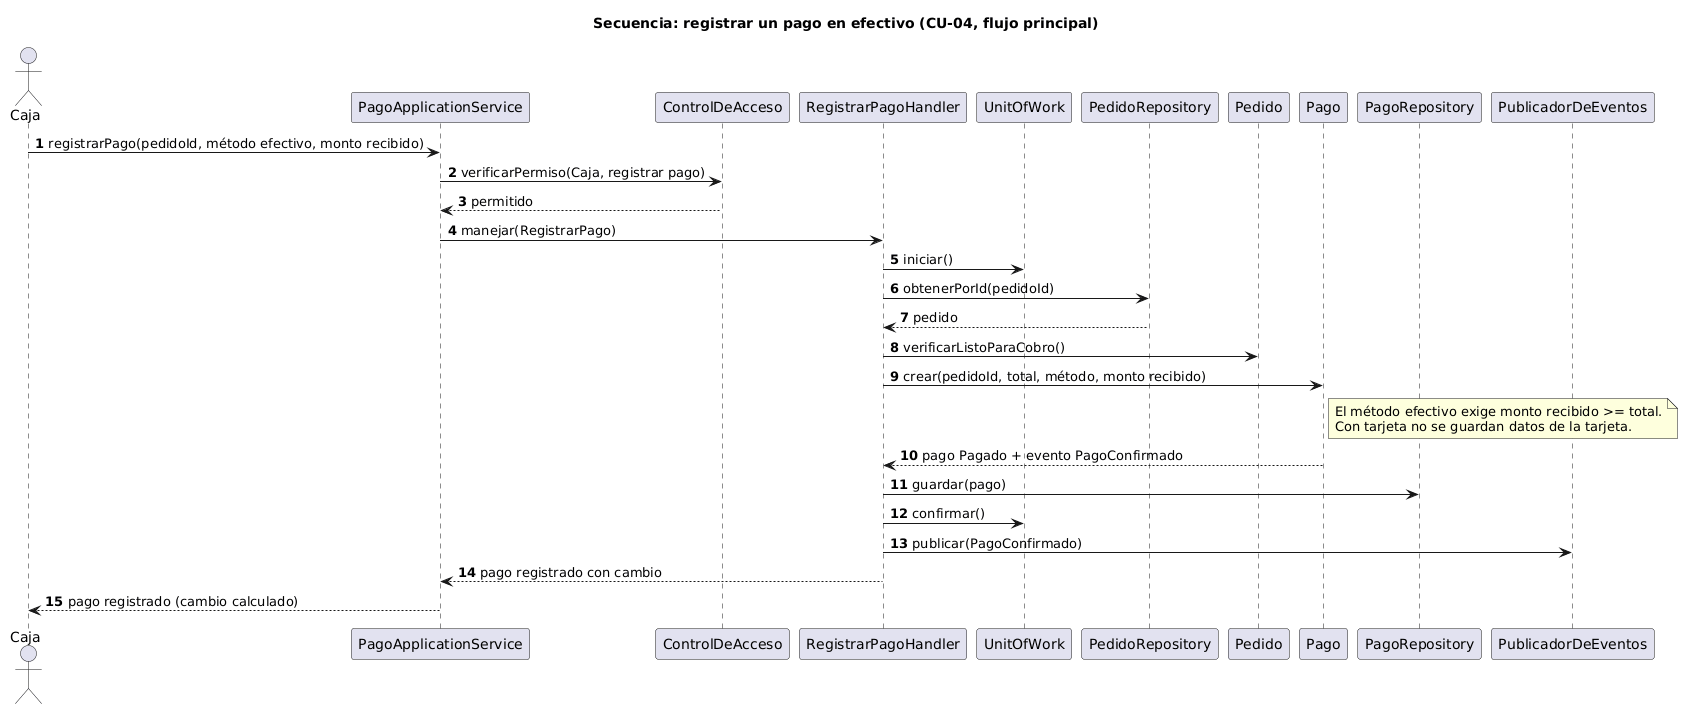

The diagram above was rendered by PlantUML. Its source (embedded in the PNG):
@startuml
title Secuencia: registrar un pago en efectivo (CU-04, flujo principal)

skinparam shadowing false
skinparam defaultFontName Arial
skinparam sequenceMessageAlign left
autonumber

actor Caja
participant "PagoApplicationService" as PS
participant "ControlDeAcceso" as CA
participant "RegistrarPagoHandler" as H
participant "UnitOfWork" as UoW
participant "PedidoRepository" as PR
participant "Pedido" as P
participant "Pago" as PG
participant "PagoRepository" as PGR
participant "PublicadorDeEventos" as EV

Caja -> PS : registrarPago(pedidoId, método efectivo, monto recibido)
PS -> CA : verificarPermiso(Caja, registrar pago)
CA --> PS : permitido
PS -> H : manejar(RegistrarPago)
H -> UoW : iniciar()
H -> PR : obtenerPorId(pedidoId)
PR --> H : pedido
H -> P : verificarListoParaCobro()
H -> PG : crear(pedidoId, total, método, monto recibido)
note right of PG
  El método efectivo exige monto recibido >= total.
  Con tarjeta no se guardan datos de la tarjeta.
end note
PG --> H : pago Pagado + evento PagoConfirmado
H -> PGR : guardar(pago)
H -> UoW : confirmar()
H -> EV : publicar(PagoConfirmado)
H --> PS : pago registrado con cambio
PS --> Caja : pago registrado (cambio calculado)
@enduml